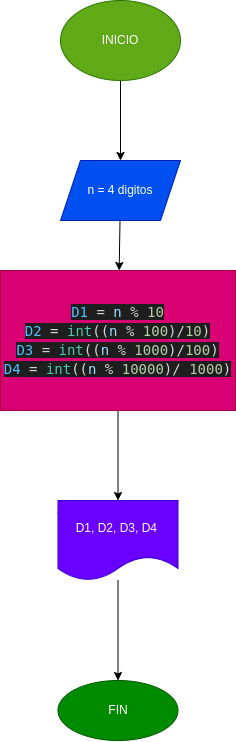

The diagram above was exported from draw.io. Its source (the exported page's mxGraphModel, read from the mxfile embedded in the PNG):
<mxGraphModel dx="668" dy="765" grid="1" gridSize="10" guides="1" tooltips="1" connect="1" arrows="1" fold="1" page="1" pageScale="1" pageWidth="827" pageHeight="1169" math="0" shadow="0">
  <root>
    <mxCell id="0" />
    <mxCell id="1" parent="0" />
    <mxCell id="4" value="" style="edgeStyle=none;html=1;" edge="1" parent="1" source="2" target="3">
      <mxGeometry relative="1" as="geometry" />
    </mxCell>
    <mxCell id="2" value="INICIO" style="ellipse;whiteSpace=wrap;html=1;fillColor=#60a917;fontColor=#ffffff;strokeColor=#2D7600;" vertex="1" parent="1">
      <mxGeometry x="220" y="30" width="120" height="80" as="geometry" />
    </mxCell>
    <mxCell id="6" value="" style="edgeStyle=none;html=1;" edge="1" parent="1" source="3" target="5">
      <mxGeometry relative="1" as="geometry" />
    </mxCell>
    <mxCell id="3" value="n = 4 digitos" style="shape=parallelogram;perimeter=parallelogramPerimeter;whiteSpace=wrap;html=1;fixedSize=1;fillColor=#0050ef;fontColor=#ffffff;strokeColor=#001DBC;" vertex="1" parent="1">
      <mxGeometry x="220" y="190" width="120" height="60" as="geometry" />
    </mxCell>
    <mxCell id="8" value="" style="edgeStyle=none;html=1;" edge="1" parent="1" source="5" target="7">
      <mxGeometry relative="1" as="geometry" />
    </mxCell>
    <mxCell id="5" value="&lt;div style=&quot;color: rgb(212 , 212 , 212) ; font-family: &amp;#34;droid sans mono&amp;#34; , &amp;#34;monospace&amp;#34; , monospace ; font-size: 14px ; line-height: 19px&quot;&gt;&lt;div&gt;&lt;span style=&quot;background-color: rgb(30 , 30 , 30)&quot;&gt;&lt;span style=&quot;color: rgb(79 , 193 , 255)&quot;&gt;D1&lt;/span&gt; = &lt;span style=&quot;color: rgb(156 , 220 , 254)&quot;&gt;n&lt;/span&gt; % &lt;span style=&quot;color: rgb(181 , 206 , 168)&quot;&gt;10&lt;/span&gt;&lt;/span&gt;&lt;/div&gt;&lt;div&gt;&lt;span style=&quot;background-color: rgb(30 , 30 , 30)&quot;&gt;&lt;span style=&quot;color: #4fc1ff&quot;&gt;D2&lt;/span&gt; = &lt;span style=&quot;color: #4ec9b0&quot;&gt;int&lt;/span&gt;((&lt;span style=&quot;color: #9cdcfe&quot;&gt;n&lt;/span&gt; % &lt;span style=&quot;color: #b5cea8&quot;&gt;100&lt;/span&gt;)/&lt;span style=&quot;color: #b5cea8&quot;&gt;10&lt;/span&gt;)&lt;/span&gt;&lt;/div&gt;&lt;div&gt;&lt;span style=&quot;background-color: rgb(30 , 30 , 30)&quot;&gt;&lt;span style=&quot;color: #4fc1ff&quot;&gt;D3&lt;/span&gt; = &lt;span style=&quot;color: #4ec9b0&quot;&gt;int&lt;/span&gt;((&lt;span style=&quot;color: #9cdcfe&quot;&gt;n&lt;/span&gt; % &lt;span style=&quot;color: #b5cea8&quot;&gt;1000&lt;/span&gt;)/&lt;span style=&quot;color: #b5cea8&quot;&gt;100&lt;/span&gt;)&lt;/span&gt;&lt;/div&gt;&lt;div&gt;&lt;span style=&quot;background-color: rgb(30 , 30 , 30)&quot;&gt;&lt;span style=&quot;color: rgb(79 , 193 , 255)&quot;&gt;D4&lt;/span&gt; = &lt;span style=&quot;color: rgb(78 , 201 , 176)&quot;&gt;int&lt;/span&gt;((&lt;span style=&quot;color: rgb(156 , 220 , 254)&quot;&gt;n&lt;/span&gt; % &lt;span style=&quot;color: rgb(181 , 206 , 168)&quot;&gt;10000&lt;/span&gt;)/ &lt;span style=&quot;color: rgb(181 , 206 , 168)&quot;&gt;1000&lt;/span&gt;)&lt;/span&gt;&lt;/div&gt;&lt;/div&gt;" style="whiteSpace=wrap;html=1;fillColor=#d80073;fontColor=#ffffff;strokeColor=#A50040;" vertex="1" parent="1">
      <mxGeometry x="160" y="300" width="235" height="140" as="geometry" />
    </mxCell>
    <mxCell id="10" value="" style="edgeStyle=none;html=1;" edge="1" parent="1" source="7" target="9">
      <mxGeometry relative="1" as="geometry" />
    </mxCell>
    <mxCell id="7" value="D1, D2, D3, D4&amp;nbsp;" style="shape=document;whiteSpace=wrap;html=1;boundedLbl=1;fillColor=#6a00ff;fontColor=#ffffff;strokeColor=#3700CC;" vertex="1" parent="1">
      <mxGeometry x="217.5" y="530" width="120" height="80" as="geometry" />
    </mxCell>
    <mxCell id="9" value="FIN" style="ellipse;whiteSpace=wrap;html=1;fillColor=#008a00;fontColor=#ffffff;strokeColor=#005700;" vertex="1" parent="1">
      <mxGeometry x="217.5" y="710" width="120" height="60" as="geometry" />
    </mxCell>
  </root>
</mxGraphModel>